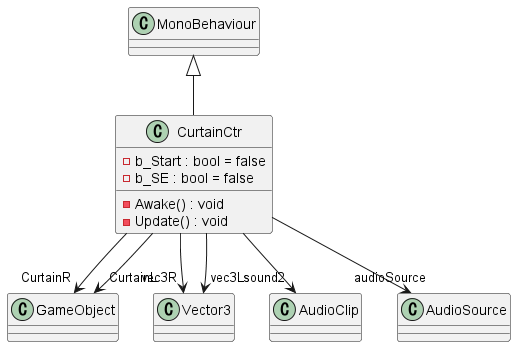

The diagram above was rendered by PlantUML. Its source (embedded in the PNG):
@startuml
class CurtainCtr {
    - b_Start : bool = false
    - b_SE : bool = false
    - Awake() : void
    - Update() : void
}
MonoBehaviour <|-- CurtainCtr
CurtainCtr --> "CurtainR" GameObject
CurtainCtr --> "CurtainL" GameObject
CurtainCtr --> "vec3R" Vector3
CurtainCtr --> "vec3L" Vector3
CurtainCtr --> "sound2" AudioClip
CurtainCtr --> "audioSource" AudioSource
@enduml